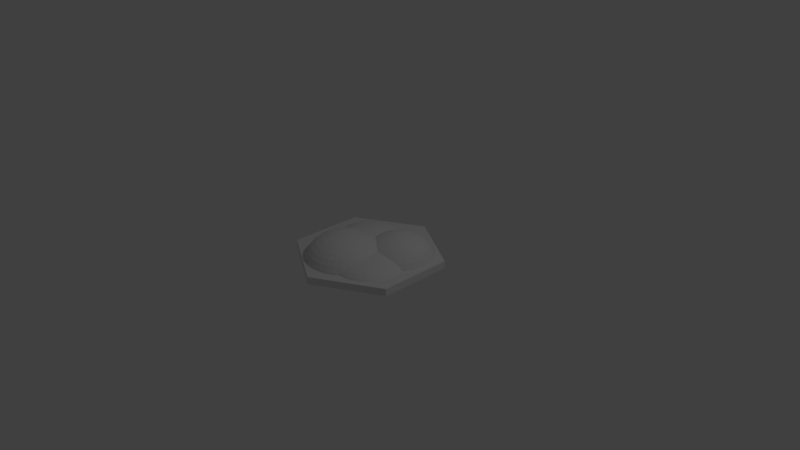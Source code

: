 # Source: BasicTile_Hills.blend  (saved by Blender 2.78.0; exported with 4.5.12 LTS)
import bpy
from mathutils import Matrix  # noqa: F401  (used for matrix-valued properties, if any)

bpy.ops.wm.read_factory_settings(use_empty=True)
scene = bpy.context.scene
scene.name = 'Scene'

# ---- collections
col_collection_1 = bpy.data.collections.new('Collection 1'); scene.collection.children.link(col_collection_1)

# ---- world
world_world = bpy.data.worlds.new('World'); scene.world = world_world
world_world.color = (0.05088, 0.05088, 0.05088)
world_world.use_sun_shadow = False
world_world.sun_shadow_jitter_overblur = 0.0
world_world.cycles.sampling_method = 'MANUAL'

# ---- cameras
cam_camera = bpy.data.cameras.new('Camera')
cam_camera.clip_end = 100.0
cam_camera.lens = 35.0
cam_camera.sensor_width = 32.0
cam_camera.sensor_height = 18.0
cam_camera.ortho_scale = 7.314
cam_camera.dof.focus_distance = 0.0
cam_camera.dof.aperture_fstop = 128.0

# ---- lights
light_lamp = bpy.data.lights.new('Lamp', 'POINT')
light_lamp.transmission_factor = 0.0
light_lamp.cutoff_distance = 30.0
light_lamp.energy = 100.0
light_lamp.shadow_buffer_clip_start = 1.001
light_lamp.shadow_soft_size = 0.1
light_lamp.shadow_maximum_resolution = 0.006
light_lamp.use_absolute_resolution = True

# ---- meshes
me_sphere = bpy.data.meshes.new('Sphere')
me_sphere.from_pydata([(0.01732, 0.08709, 0.3178), (0.03398, 0.1708, 0.2993), (0.04933, 0.248, 0.2694), (0.06279, 0.3156, 0.2291), (0.07383, 0.3712, 0.18), (0.08203, 0.4124, 0.124), (0.08709, 0.4378, 0.06321), (0.08879, 0.4464, 2.446e-08), (0.03398, 0.08203, 0.3178), (0.06665, 0.1609, 0.2993), (0.09676, 0.2336, 0.2694), (0.1232, 0.2973, 0.2291), (0.1448, 0.3496, 0.18), (0.1609, 0.3885, 0.124), (0.1708, 0.4124, 0.06321), (0.1742, 0.4205, 2.446e-08), (0.04933, 0.07383, 0.3178), (0.09676, 0.1448, 0.2993), (0.1405, 0.2102, 0.2694), (0.1788, 0.2676, 0.2291), (0.2102, 0.3147, 0.18), (0.2336, 0.3496, 0.124), (0.248, 0.3712, 0.06321), (0.2529, 0.3784, 2.446e-08), (0.06279, 0.06279, 0.3178), (0.1232, 0.1232, 0.2993), (0.1788, 0.1788, 0.2694), (0.2276, 0.2276, 0.2291), (0.2676, 0.2676, 0.18), (0.2973, 0.2973, 0.124), (0.3156, 0.3156, 0.06321), (0.3218, 0.3218, 2.446e-08), (0.07383, 0.04933, 0.3178), (0.1448, 0.09676, 0.2993), (0.2102, 0.1405, 0.2694), (0.2676, 0.1788, 0.2291), (0.3147, 0.2102, 0.18), (0.3496, 0.2336, 0.124), (0.3712, 0.248, 0.06321), (0.3784, 0.2529, 2.446e-08), (0.08203, 0.03398, 0.3178), (0.1609, 0.06665, 0.2993), (0.2336, 0.09676, 0.2694), (0.2973, 0.1232, 0.2291), (0.3496, 0.1448, 0.18), (0.3885, 0.1609, 0.124), (0.4124, 0.1708, 0.06321), (0.4205, 0.1742, 2.446e-08), (0.08709, 0.01732, 0.3178), (0.1708, 0.03398, 0.2993), (0.248, 0.04933, 0.2694), (0.3156, 0.06279, 0.2291), (0.3712, 0.07383, 0.18), (0.4124, 0.08203, 0.124), (0.4378, 0.08709, 0.06321), (0.4464, 0.08879, 2.446e-08), (0.08879, -1.487e-07, 0.3178), (0.1742, -1.453e-07, 0.2993), (0.2529, -1.419e-07, 0.2694), (0.3218, -1.453e-07, 0.2291), (0.3784, -1.521e-07, 0.18), (0.4205, -1.249e-07, 0.124), (0.4464, -1.792e-07, 0.06321), (0.4551, -1.724e-07, 2.446e-08), (0.08709, -0.01732, 0.3178), (0.1708, -0.03398, 0.2993), (0.248, -0.04933, 0.2694), (0.3156, -0.06279, 0.2291), (0.3712, -0.07383, 0.18), (0.4124, -0.08203, 0.124), (0.4378, -0.08709, 0.06321), (0.4464, -0.08879, 2.446e-08), (0.08203, -0.03398, 0.3178), (0.1609, -0.06665, 0.2993), (0.2336, -0.09676, 0.2694), (0.2973, -0.1232, 0.2291), (0.3496, -0.1448, 0.18), (0.3885, -0.1609, 0.124), (0.4124, -0.1708, 0.06321), (0.4205, -0.1742, 2.446e-08), (0.07383, -0.04933, 0.3178), (0.1448, -0.09676, 0.2993), (0.2102, -0.1405, 0.2694), (0.2676, -0.1788, 0.2291), (0.3147, -0.2102, 0.18), (0.3496, -0.2336, 0.124), (0.3712, -0.248, 0.06321), (0.3784, -0.2529, 2.446e-08), (0.06279, -0.06279, 0.3178), (0.1232, -0.1232, 0.2993), (0.1788, -0.1788, 0.2694), (0.2276, -0.2276, 0.2291), (0.2676, -0.2676, 0.18), (0.2973, -0.2973, 0.124), (0.3156, -0.3156, 0.06321), (0.3218, -0.3218, 2.446e-08), (0.04933, -0.07383, 0.3178), (0.09676, -0.1448, 0.2993), (0.1405, -0.2102, 0.2694), (0.1788, -0.2676, 0.2291), (0.2102, -0.3147, 0.18), (0.2336, -0.3496, 0.124), (0.248, -0.3712, 0.06321), (0.2529, -0.3784, 2.446e-08), (0.03398, -0.08203, 0.3178), (0.06665, -0.1609, 0.2993), (0.09676, -0.2336, 0.2694), (0.1232, -0.2973, 0.2291), (0.1448, -0.3496, 0.18), (0.1609, -0.3885, 0.124), (0.1708, -0.4124, 0.06321), (0.1742, -0.4205, 2.446e-08), (0.01732, -0.08709, 0.3178), (0.03398, -0.1708, 0.2993), (0.04933, -0.248, 0.2694), (0.06279, -0.3156, 0.2291), (0.07383, -0.3712, 0.18), (0.08203, -0.4124, 0.124), (0.08709, -0.4378, 0.06321), (0.08879, -0.4464, 2.446e-08), (-3.282e-09, -0.08879, 0.3178), (1.876e-08, -0.1742, 0.2993), (1.198e-08, -0.2529, 0.2694), (-1.176e-08, -0.3218, 0.2291), (-3.889e-08, -0.3784, 0.18), (2.893e-08, -0.4205, 0.124), (-3.889e-08, -0.4464, 0.06321), (-4.567e-08, -0.4551, 2.446e-08), (-0.01732, -0.08709, 0.3178), (-0.03398, -0.1708, 0.2993), (-0.04933, -0.248, 0.2694), (-0.06279, -0.3156, 0.2291), (-0.07383, -0.3712, 0.18), (-0.08203, -0.4124, 0.124), (-0.08709, -0.4378, 0.06321), (-0.08879, -0.4464, 2.446e-08), (-0.03398, -0.08203, 0.3178), (-0.06665, -0.1609, 0.2993), (-0.09676, -0.2336, 0.2694), (-0.1232, -0.2973, 0.2291), (-0.1448, -0.3496, 0.18), (-0.1609, -0.3885, 0.124), (-0.1708, -0.4124, 0.06321), (-0.1742, -0.4205, 2.446e-08), (-8.239e-08, -2.716e-07, 0.324), (-0.04933, -0.07383, 0.3178), (-0.09676, -0.1448, 0.2993), (-0.1405, -0.2102, 0.2694), (-0.1788, -0.2676, 0.2291), (-0.2102, -0.3147, 0.18), (-0.2336, -0.3496, 0.124), (-0.248, -0.3712, 0.06321), (-0.2529, -0.3784, 2.446e-08), (-0.06279, -0.06279, 0.3178), (-0.1232, -0.1232, 0.2993), (-0.1788, -0.1788, 0.2694), (-0.2276, -0.2276, 0.2291), (-0.2676, -0.2676, 0.18), (-0.2973, -0.2973, 0.124), (-0.3156, -0.3156, 0.06321), (-0.3218, -0.3218, 2.446e-08), (-0.07383, -0.04933, 0.3178), (-0.1448, -0.09676, 0.2993), (-0.2102, -0.1405, 0.2694), (-0.2676, -0.1788, 0.2291), (-0.3147, -0.2102, 0.18), (-0.3496, -0.2336, 0.124), (-0.3712, -0.248, 0.06321), (-0.3784, -0.2529, 2.446e-08), (-0.08203, -0.03398, 0.3178), (-0.1609, -0.06665, 0.2993), (-0.2336, -0.09676, 0.2694), (-0.2973, -0.1232, 0.2291), (-0.3496, -0.1448, 0.18), (-0.3885, -0.1609, 0.124), (-0.4124, -0.1708, 0.06321), (-0.4205, -0.1742, 2.446e-08), (-0.08709, -0.01732, 0.3178), (-0.1708, -0.03398, 0.2993), (-0.248, -0.04933, 0.2694), (-0.3156, -0.06279, 0.2291), (-0.3712, -0.07383, 0.18), (-0.4124, -0.08203, 0.124), (-0.4378, -0.08709, 0.06321), (-0.4464, -0.08879, 2.446e-08), (-0.08879, -1.419e-07, 0.3178), (-0.1742, -1.283e-07, 0.2993), (-0.2529, -1.283e-07, 0.2694), (-0.3218, -8.423e-08, 0.2291), (-0.3784, -6.389e-08, 0.18), (-0.4205, -1.453e-07, 0.124), (-0.4464, -4.354e-08, 0.06321), (-0.4551, -6.389e-08, 2.446e-08), (-0.08709, 0.01732, 0.3178), (-0.1708, 0.03398, 0.2993), (-0.248, 0.04933, 0.2694), (-0.3156, 0.06279, 0.2291), (-0.3712, 0.07383, 0.18), (-0.4124, 0.08203, 0.124), (-0.4378, 0.08709, 0.06321), (-0.4464, 0.08879, 2.446e-08), (-0.08203, 0.03398, 0.3178), (-0.1609, 0.06665, 0.2993), (-0.2336, 0.09676, 0.2694), (-0.2973, 0.1232, 0.2291), (-0.3496, 0.1448, 0.18), (-0.3885, 0.1609, 0.124), (-0.4124, 0.1708, 0.06321), (-0.4205, 0.1742, 2.446e-08), (-0.07383, 0.04933, 0.3178), (-0.1448, 0.09676, 0.2993), (-0.2102, 0.1405, 0.2694), (-0.2676, 0.1788, 0.2291), (-0.3147, 0.2102, 0.18), (-0.3496, 0.2336, 0.124), (-0.3712, 0.248, 0.06321), (-0.3784, 0.2529, 2.446e-08), (-0.06279, 0.06279, 0.3178), (-0.1232, 0.1232, 0.2993), (-0.1788, 0.1788, 0.2694), (-0.2276, 0.2276, 0.2291), (-0.2676, 0.2676, 0.18), (-0.2973, 0.2973, 0.124), (-0.3156, 0.3156, 0.06321), (-0.3218, 0.3218, 2.446e-08), (-0.04933, 0.07383, 0.3178), (-0.09676, 0.1448, 0.2993), (-0.1405, 0.2102, 0.2694), (-0.1788, 0.2676, 0.2291), (-0.2102, 0.3147, 0.18), (-0.2336, 0.3496, 0.124), (-0.248, 0.3712, 0.06321), (-0.2529, 0.3784, 2.446e-08), (-0.03398, 0.08203, 0.3178), (-0.06665, 0.1609, 0.2993), (-0.09676, 0.2336, 0.2694), (-0.1232, 0.2973, 0.2291), (-0.1448, 0.3496, 0.18), (-0.1609, 0.3885, 0.124), (-0.1708, 0.4124, 0.06321), (-0.1742, 0.4205, 2.446e-08), (-0.01732, 0.08709, 0.3178), (-0.03398, 0.1708, 0.2993), (-0.04933, 0.248, 0.2694), (-0.06279, 0.3156, 0.2291), (-0.07383, 0.3712, 0.18), (-0.08203, 0.4124, 0.124), (-0.08709, 0.4378, 0.06321), (-0.08879, 0.4464, 2.446e-08), (1.706e-08, 0.08879, 0.3178), (3.571e-08, 0.1742, 0.2993), (4.928e-08, 0.2529, 0.2694), (6.962e-08, 0.3218, 0.2291), (1.239e-07, 0.3784, 0.18), (2.893e-08, 0.4205, 0.124), (1.171e-07, 0.4464, 0.06321), (1.239e-07, 0.4551, 2.446e-08)], [], [(252, 251, 2, 3), (253, 252, 3, 4), (254, 253, 4, 5), (255, 254, 5, 6), (256, 255, 6, 7), (249, 144, 0), (250, 249, 0, 1), (251, 250, 1, 2), (2, 1, 9, 10), (3, 2, 10, 11), (4, 3, 11, 12), (5, 4, 12, 13), (6, 5, 13, 14), (7, 6, 14, 15), (0, 144, 8), (1, 0, 8, 9), (14, 13, 21, 22), (15, 14, 22, 23), (8, 144, 16), (9, 8, 16, 17), (10, 9, 17, 18), (11, 10, 18, 19), (12, 11, 19, 20), (13, 12, 20, 21), (18, 17, 25, 26), (19, 18, 26, 27), (20, 19, 27, 28), (21, 20, 28, 29), (22, 21, 29, 30), (23, 22, 30, 31), (16, 144, 24), (17, 16, 24, 25), (30, 29, 37, 38), (31, 30, 38, 39), (24, 144, 32), (25, 24, 32, 33), (26, 25, 33, 34), (27, 26, 34, 35), (28, 27, 35, 36), (29, 28, 36, 37), (35, 34, 42, 43), (36, 35, 43, 44), (37, 36, 44, 45), (38, 37, 45, 46), (39, 38, 46, 47), (32, 144, 40), (33, 32, 40, 41), (34, 33, 41, 42), (47, 46, 54, 55), (40, 144, 48), (41, 40, 48, 49), (42, 41, 49, 50), (43, 42, 50, 51), (44, 43, 51, 52), (45, 44, 52, 53), (46, 45, 53, 54), (52, 51, 59, 60), (53, 52, 60, 61), (54, 53, 61, 62), (55, 54, 62, 63), (48, 144, 56), (49, 48, 56, 57), (50, 49, 57, 58), (51, 50, 58, 59), (56, 144, 64), (57, 56, 64, 65), (58, 57, 65, 66), (59, 58, 66, 67), (60, 59, 67, 68), (61, 60, 68, 69), (62, 61, 69, 70), (63, 62, 70, 71), (68, 67, 75, 76), (69, 68, 76, 77), (70, 69, 77, 78), (71, 70, 78, 79), (64, 144, 72), (65, 64, 72, 73), (66, 65, 73, 74), (67, 66, 74, 75), (73, 72, 80, 81), (74, 73, 81, 82), (75, 74, 82, 83), (76, 75, 83, 84), (77, 76, 84, 85), (78, 77, 85, 86), (79, 78, 86, 87), (72, 144, 80), (85, 84, 92, 93), (86, 85, 93, 94), (87, 86, 94, 95), (80, 144, 88), (81, 80, 88, 89), (82, 81, 89, 90), (83, 82, 90, 91), (84, 83, 91, 92), (89, 88, 96, 97), (90, 89, 97, 98), (91, 90, 98, 99), (92, 91, 99, 100), (93, 92, 100, 101), (94, 93, 101, 102), (95, 94, 102, 103), (88, 144, 96), (101, 100, 108, 109), (102, 101, 109, 110), (103, 102, 110, 111), (96, 144, 104), (97, 96, 104, 105), (98, 97, 105, 106), (99, 98, 106, 107), (100, 99, 107, 108), (106, 105, 113, 114), (107, 106, 114, 115), (108, 107, 115, 116), (109, 108, 116, 117), (110, 109, 117, 118), (111, 110, 118, 119), (104, 144, 112), (105, 104, 112, 113), (118, 117, 125, 126), (119, 118, 126, 127), (112, 144, 120), (113, 112, 120, 121), (114, 113, 121, 122), (115, 114, 122, 123), (116, 115, 123, 124), (117, 116, 124, 125), (123, 122, 130, 131), (124, 123, 131, 132), (125, 124, 132, 133), (126, 125, 133, 134), (127, 126, 134, 135), (120, 144, 128), (121, 120, 128, 129), (122, 121, 129, 130), (135, 134, 142, 143), (128, 144, 136), (129, 128, 136, 137), (130, 129, 137, 138), (131, 130, 138, 139), (132, 131, 139, 140), (133, 132, 140, 141), (134, 133, 141, 142), (139, 138, 147, 148), (140, 139, 148, 149), (141, 140, 149, 150), (142, 141, 150, 151), (143, 142, 151, 152), (136, 144, 145), (137, 136, 145, 146), (138, 137, 146, 147), (152, 151, 159, 160), (145, 144, 153), (146, 145, 153, 154), (147, 146, 154, 155), (148, 147, 155, 156), (149, 148, 156, 157), (150, 149, 157, 158), (151, 150, 158, 159), (157, 156, 164, 165), (158, 157, 165, 166), (159, 158, 166, 167), (160, 159, 167, 168), (153, 144, 161), (154, 153, 161, 162), (155, 154, 162, 163), (156, 155, 163, 164), (161, 144, 169), (162, 161, 169, 170), (163, 162, 170, 171), (164, 163, 171, 172), (165, 164, 172, 173), (166, 165, 173, 174), (167, 166, 174, 175), (168, 167, 175, 176), (173, 172, 180, 181), (174, 173, 181, 182), (175, 174, 182, 183), (176, 175, 183, 184), (169, 144, 177), (170, 169, 177, 178), (171, 170, 178, 179), (172, 171, 179, 180), (178, 177, 185, 186), (179, 178, 186, 187), (180, 179, 187, 188), (181, 180, 188, 189), (182, 181, 189, 190), (183, 182, 190, 191), (184, 183, 191, 192), (177, 144, 185), (190, 189, 197, 198), (191, 190, 198, 199), (192, 191, 199, 200), (185, 144, 193), (186, 185, 193, 194), (187, 186, 194, 195), (188, 187, 195, 196), (189, 188, 196, 197), (195, 194, 202, 203), (196, 195, 203, 204), (197, 196, 204, 205), (198, 197, 205, 206), (199, 198, 206, 207), (200, 199, 207, 208), (193, 144, 201), (194, 193, 201, 202), (207, 206, 214, 215), (208, 207, 215, 216), (201, 144, 209), (202, 201, 209, 210), (203, 202, 210, 211), (204, 203, 211, 212), (205, 204, 212, 213), (206, 205, 213, 214), (211, 210, 218, 219), (212, 211, 219, 220), (213, 212, 220, 221), (214, 213, 221, 222), (215, 214, 222, 223), (216, 215, 223, 224), (209, 144, 217), (210, 209, 217, 218), (223, 222, 230, 231), (224, 223, 231, 232), (217, 144, 225), (218, 217, 225, 226), (219, 218, 226, 227), (220, 219, 227, 228), (221, 220, 228, 229), (222, 221, 229, 230), (228, 227, 235, 236), (229, 228, 236, 237), (230, 229, 237, 238), (231, 230, 238, 239), (232, 231, 239, 240), (225, 144, 233), (226, 225, 233, 234), (227, 226, 234, 235), (240, 239, 247, 248), (233, 144, 241), (234, 233, 241, 242), (235, 234, 242, 243), (236, 235, 243, 244), (237, 236, 244, 245), (238, 237, 245, 246), (239, 238, 246, 247), (244, 243, 251, 252), (245, 244, 252, 253), (246, 245, 253, 254), (247, 246, 254, 255), (248, 247, 255, 256), (241, 144, 249), (242, 241, 249, 250), (243, 242, 250, 251)])
me_sphere.use_remesh_preserve_volume = False
me_sphere.use_remesh_preserve_attributes = False
me_sphere.use_mirror_vertex_groups = False
me_sphere.update()
me_cylinder = bpy.data.meshes.new('Cylinder')
me_cylinder.from_pydata([(0.0, 1.0, -0.05), (0.0, 1.0, 0.05), (0.866, 0.5, -0.05), (0.866, 0.5, 0.05), (0.866, -0.5, -0.05), (0.866, -0.5, 0.05), (-8.742e-08, -1.0, -0.05), (-8.742e-08, -1.0, 0.05), (-0.866, -0.5, -0.05), (-0.866, -0.5, 0.05), (-0.866, 0.5, -0.05), (-0.866, 0.5, 0.05)], [], [(0, 1, 3, 2), (2, 3, 5, 4), (4, 5, 7, 6), (6, 7, 9, 8), (3, 1, 11, 9, 7, 5), (8, 9, 11, 10), (10, 11, 1, 0), (0, 2, 4, 6, 8, 10)])
me_cylinder.use_remesh_preserve_volume = False
me_cylinder.use_remesh_preserve_attributes = False
me_cylinder.use_mirror_vertex_groups = False
me_cylinder.update()
me_sphere_001 = bpy.data.meshes.new('Sphere.001')
me_sphere_001.from_pydata([(0.01973, 0.09917, 0.3619), (0.03869, 0.1945, 0.3409), (0.05617, 0.2824, 0.3068), (0.0715, 0.3594, 0.2609), (0.08407, 0.4226, 0.205), (0.09341, 0.4696, 0.1412), (0.09917, 0.4985, 0.07198), (0.1011, 0.5083, 2.786e-08), (0.03869, 0.09341, 0.3619), (0.0759, 0.1832, 0.3409), (0.1102, 0.266, 0.3068), (0.1402, 0.3386, 0.2609), (0.1649, 0.3981, 0.205), (0.1832, 0.4424, 0.1412), (0.1945, 0.4696, 0.07198), (0.1983, 0.4788, 2.786e-08), (0.05617, 0.08407, 0.3619), (0.1102, 0.1649, 0.3409), (0.16, 0.2394, 0.3068), (0.2036, 0.3047, 0.2609), (0.2394, 0.3583, 0.205), (0.266, 0.3981, 0.1412), (0.2824, 0.4226, 0.07198), (0.2879, 0.4309, 2.786e-08), (0.0715, 0.0715, 0.3619), (0.1402, 0.1402, 0.3409), (0.2036, 0.2036, 0.3068), (0.2591, 0.2591, 0.2609), (0.3047, 0.3047, 0.205), (0.3386, 0.3386, 0.1412), (0.3594, 0.3594, 0.07198), (0.3665, 0.3665, 2.786e-08), (0.08407, 0.05617, 0.3619), (0.1649, 0.1102, 0.3409), (0.2394, 0.16, 0.3068), (0.3047, 0.2036, 0.2609), (0.3583, 0.2394, 0.205), (0.3981, 0.266, 0.1412), (0.4227, 0.2824, 0.07198), (0.4309, 0.2879, 2.786e-08), (0.09341, 0.03869, 0.3619), (0.1832, 0.0759, 0.3409), (0.266, 0.1102, 0.3068), (0.3386, 0.1402, 0.2609), (0.3981, 0.1649, 0.205), (0.4424, 0.1832, 0.1412), (0.4696, 0.1945, 0.07198), (0.4788, 0.1983, 2.786e-08), (0.09917, 0.01973, 0.3619), (0.1945, 0.03869, 0.3409), (0.2824, 0.05617, 0.3068), (0.3594, 0.0715, 0.2609), (0.4227, 0.08407, 0.205), (0.4696, 0.09341, 0.1412), (0.4985, 0.09917, 0.07198), (0.5083, 0.1011, 2.786e-08), (0.1011, -1.693e-07, 0.3619), (0.1983, -1.654e-07, 0.3409), (0.2879, -1.616e-07, 0.3068), (0.3665, -1.654e-07, 0.2609), (0.4309, -1.731e-07, 0.205), (0.4788, -1.423e-07, 0.1412), (0.5083, -2.04e-07, 0.07198), (0.5183, -1.963e-07, 2.786e-08), (0.09917, -0.01973, 0.3619), (0.1945, -0.03869, 0.3409), (0.2824, -0.05617, 0.3068), (0.3594, -0.0715, 0.2609), (0.4227, -0.08407, 0.205), (0.4696, -0.09341, 0.1412), (0.4985, -0.09917, 0.07198), (0.5083, -0.1011, 2.786e-08), (0.09341, -0.03869, 0.3619), (0.1832, -0.0759, 0.3409), (0.266, -0.1102, 0.3068), (0.3386, -0.1402, 0.2609), (0.3981, -0.1649, 0.205), (0.4424, -0.1832, 0.1412), (0.4696, -0.1945, 0.07198), (0.4788, -0.1983, 2.786e-08), (0.08407, -0.05617, 0.3619), (0.1649, -0.1102, 0.3409), (0.2394, -0.16, 0.3068), (0.3047, -0.2036, 0.2609), (0.3583, -0.2394, 0.205), (0.3981, -0.266, 0.1412), (0.4226, -0.2824, 0.07198), (0.4309, -0.2879, 2.786e-08), (0.0715, -0.0715, 0.3619), (0.1402, -0.1402, 0.3409), (0.2036, -0.2036, 0.3068), (0.2591, -0.2591, 0.2609), (0.3047, -0.3047, 0.205), (0.3386, -0.3386, 0.1412), (0.3594, -0.3594, 0.07198), (0.3665, -0.3665, 2.786e-08), (0.05617, -0.08407, 0.3619), (0.1102, -0.1649, 0.3409), (0.16, -0.2394, 0.3068), (0.2036, -0.3047, 0.2609), (0.2394, -0.3583, 0.205), (0.266, -0.3981, 0.1412), (0.2824, -0.4227, 0.07198), (0.2879, -0.4309, 2.786e-08), (0.03869, -0.09341, 0.3619), (0.0759, -0.1832, 0.3409), (0.1102, -0.266, 0.3068), (0.1402, -0.3386, 0.2609), (0.1649, -0.3981, 0.205), (0.1832, -0.4424, 0.1412), (0.1945, -0.4696, 0.07198), (0.1983, -0.4788, 2.786e-08), (0.01973, -0.09917, 0.3619), (0.03869, -0.1945, 0.3409), (0.05617, -0.2824, 0.3068), (0.0715, -0.3594, 0.2609), (0.08407, -0.4227, 0.205), (0.09341, -0.4696, 0.1412), (0.09917, -0.4985, 0.07198), (0.1011, -0.5083, 2.786e-08), (-3.738e-09, -0.1011, 0.3619), (2.136e-08, -0.1983, 0.3409), (1.364e-08, -0.2879, 0.3068), (-1.339e-08, -0.3665, 0.2609), (-4.428e-08, -0.4309, 0.205), (3.295e-08, -0.4788, 0.1412), (-4.428e-08, -0.5083, 0.07198), (-5.201e-08, -0.5183, 2.786e-08), (-0.01973, -0.09917, 0.3619), (-0.03869, -0.1945, 0.3409), (-0.05617, -0.2824, 0.3068), (-0.0715, -0.3594, 0.2609), (-0.08407, -0.4226, 0.205), (-0.09341, -0.4696, 0.1412), (-0.09917, -0.4985, 0.07198), (-0.1011, -0.5083, 2.786e-08), (-0.03869, -0.09341, 0.3619), (-0.0759, -0.1832, 0.3409), (-0.1102, -0.266, 0.3068), (-0.1402, -0.3386, 0.2609), (-0.1649, -0.3981, 0.205), (-0.1832, -0.4424, 0.1412), (-0.1945, -0.4696, 0.07198), (-0.1983, -0.4788, 2.786e-08), (-9.382e-08, -3.093e-07, 0.369), (-0.05617, -0.08407, 0.3619), (-0.1102, -0.1649, 0.3409), (-0.16, -0.2394, 0.3068), (-0.2036, -0.3047, 0.2609), (-0.2394, -0.3583, 0.205), (-0.266, -0.3981, 0.1412), (-0.2824, -0.4226, 0.07198), (-0.2879, -0.4309, 2.786e-08), (-0.0715, -0.0715, 0.3619), (-0.1402, -0.1402, 0.3409), (-0.2036, -0.2036, 0.3068), (-0.2591, -0.2591, 0.2609), (-0.3047, -0.3047, 0.205), (-0.3386, -0.3386, 0.1412), (-0.3594, -0.3594, 0.07198), (-0.3665, -0.3665, 2.786e-08), (-0.08407, -0.05617, 0.3619), (-0.1649, -0.1102, 0.3409), (-0.2394, -0.16, 0.3068), (-0.3047, -0.2036, 0.2609), (-0.3583, -0.2394, 0.205), (-0.3981, -0.266, 0.1412), (-0.4226, -0.2824, 0.07198), (-0.4309, -0.2879, 2.786e-08), (-0.09341, -0.03869, 0.3619), (-0.1832, -0.0759, 0.3409), (-0.266, -0.1102, 0.3068), (-0.3386, -0.1402, 0.2609), (-0.3981, -0.1649, 0.205), (-0.4424, -0.1832, 0.1412), (-0.4696, -0.1945, 0.07198), (-0.4788, -0.1983, 2.786e-08), (-0.09917, -0.01973, 0.3619), (-0.1945, -0.03869, 0.3409), (-0.2824, -0.05617, 0.3068), (-0.3594, -0.0715, 0.2609), (-0.4226, -0.08407, 0.205), (-0.4696, -0.09341, 0.1412), (-0.4985, -0.09917, 0.07198), (-0.5083, -0.1011, 2.786e-08), (-0.1011, -1.616e-07, 0.3619), (-0.1983, -1.461e-07, 0.3409), (-0.2879, -1.461e-07, 0.3068), (-0.3665, -9.592e-08, 0.2609), (-0.4309, -7.275e-08, 0.205), (-0.4788, -1.654e-07, 0.1412), (-0.5083, -4.958e-08, 0.07198), (-0.5183, -7.275e-08, 2.786e-08), (-0.09917, 0.01973, 0.3619), (-0.1945, 0.03869, 0.3409), (-0.2824, 0.05617, 0.3068), (-0.3594, 0.0715, 0.2609), (-0.4226, 0.08407, 0.205), (-0.4696, 0.09341, 0.1412), (-0.4985, 0.09917, 0.07198), (-0.5083, 0.1011, 2.786e-08), (-0.09341, 0.03869, 0.3619), (-0.1832, 0.0759, 0.3409), (-0.266, 0.1102, 0.3068), (-0.3386, 0.1402, 0.2609), (-0.3981, 0.1649, 0.205), (-0.4424, 0.1832, 0.1412), (-0.4696, 0.1945, 0.07198), (-0.4788, 0.1983, 2.786e-08), (-0.08407, 0.05617, 0.3619), (-0.1649, 0.1102, 0.3409), (-0.2394, 0.16, 0.3068), (-0.3047, 0.2036, 0.2609), (-0.3583, 0.2394, 0.205), (-0.3981, 0.266, 0.1412), (-0.4226, 0.2824, 0.07198), (-0.4309, 0.2879, 2.786e-08), (-0.0715, 0.0715, 0.3619), (-0.1402, 0.1402, 0.3409), (-0.2036, 0.2036, 0.3068), (-0.2591, 0.2591, 0.2609), (-0.3047, 0.3047, 0.205), (-0.3386, 0.3386, 0.1412), (-0.3594, 0.3594, 0.07198), (-0.3665, 0.3665, 2.786e-08), (-0.05617, 0.08407, 0.3619), (-0.1102, 0.1649, 0.3409), (-0.16, 0.2394, 0.3068), (-0.2036, 0.3047, 0.2609), (-0.2394, 0.3583, 0.205), (-0.266, 0.3981, 0.1412), (-0.2824, 0.4226, 0.07198), (-0.2879, 0.4309, 2.786e-08), (-0.03869, 0.09341, 0.3619), (-0.0759, 0.1832, 0.3409), (-0.1102, 0.266, 0.3068), (-0.1402, 0.3386, 0.2609), (-0.1649, 0.3981, 0.205), (-0.1832, 0.4424, 0.1412), (-0.1945, 0.4696, 0.07198), (-0.1983, 0.4788, 2.786e-08), (-0.01973, 0.09917, 0.3619), (-0.03869, 0.1945, 0.3409), (-0.05617, 0.2824, 0.3068), (-0.0715, 0.3594, 0.2609), (-0.08407, 0.4226, 0.205), (-0.09341, 0.4696, 0.1412), (-0.09917, 0.4985, 0.07198), (-0.1011, 0.5083, 2.786e-08), (1.943e-08, 0.1011, 0.3619), (4.067e-08, 0.1983, 0.3409), (5.611e-08, 0.2879, 0.3068), (7.928e-08, 0.3665, 0.2609), (1.411e-07, 0.4309, 0.205), (3.295e-08, 0.4788, 0.1412), (1.333e-07, 0.5083, 0.07198), (1.411e-07, 0.5183, 2.786e-08)], [], [(252, 251, 2, 3), (253, 252, 3, 4), (254, 253, 4, 5), (255, 254, 5, 6), (256, 255, 6, 7), (249, 144, 0), (250, 249, 0, 1), (251, 250, 1, 2), (2, 1, 9, 10), (3, 2, 10, 11), (4, 3, 11, 12), (5, 4, 12, 13), (6, 5, 13, 14), (7, 6, 14, 15), (0, 144, 8), (1, 0, 8, 9), (14, 13, 21, 22), (15, 14, 22, 23), (8, 144, 16), (9, 8, 16, 17), (10, 9, 17, 18), (11, 10, 18, 19), (12, 11, 19, 20), (13, 12, 20, 21), (18, 17, 25, 26), (19, 18, 26, 27), (20, 19, 27, 28), (21, 20, 28, 29), (22, 21, 29, 30), (23, 22, 30, 31), (16, 144, 24), (17, 16, 24, 25), (30, 29, 37, 38), (31, 30, 38, 39), (24, 144, 32), (25, 24, 32, 33), (26, 25, 33, 34), (27, 26, 34, 35), (28, 27, 35, 36), (29, 28, 36, 37), (35, 34, 42, 43), (36, 35, 43, 44), (37, 36, 44, 45), (38, 37, 45, 46), (39, 38, 46, 47), (32, 144, 40), (33, 32, 40, 41), (34, 33, 41, 42), (47, 46, 54, 55), (40, 144, 48), (41, 40, 48, 49), (42, 41, 49, 50), (43, 42, 50, 51), (44, 43, 51, 52), (45, 44, 52, 53), (46, 45, 53, 54), (52, 51, 59, 60), (53, 52, 60, 61), (54, 53, 61, 62), (55, 54, 62, 63), (48, 144, 56), (49, 48, 56, 57), (50, 49, 57, 58), (51, 50, 58, 59), (56, 144, 64), (57, 56, 64, 65), (58, 57, 65, 66), (59, 58, 66, 67), (60, 59, 67, 68), (61, 60, 68, 69), (62, 61, 69, 70), (63, 62, 70, 71), (68, 67, 75, 76), (69, 68, 76, 77), (70, 69, 77, 78), (71, 70, 78, 79), (64, 144, 72), (65, 64, 72, 73), (66, 65, 73, 74), (67, 66, 74, 75), (73, 72, 80, 81), (74, 73, 81, 82), (75, 74, 82, 83), (76, 75, 83, 84), (77, 76, 84, 85), (78, 77, 85, 86), (79, 78, 86, 87), (72, 144, 80), (85, 84, 92, 93), (86, 85, 93, 94), (87, 86, 94, 95), (80, 144, 88), (81, 80, 88, 89), (82, 81, 89, 90), (83, 82, 90, 91), (84, 83, 91, 92), (89, 88, 96, 97), (90, 89, 97, 98), (91, 90, 98, 99), (92, 91, 99, 100), (93, 92, 100, 101), (94, 93, 101, 102), (95, 94, 102, 103), (88, 144, 96), (101, 100, 108, 109), (102, 101, 109, 110), (103, 102, 110, 111), (96, 144, 104), (97, 96, 104, 105), (98, 97, 105, 106), (99, 98, 106, 107), (100, 99, 107, 108), (106, 105, 113, 114), (107, 106, 114, 115), (108, 107, 115, 116), (109, 108, 116, 117), (110, 109, 117, 118), (111, 110, 118, 119), (104, 144, 112), (105, 104, 112, 113), (118, 117, 125, 126), (119, 118, 126, 127), (112, 144, 120), (113, 112, 120, 121), (114, 113, 121, 122), (115, 114, 122, 123), (116, 115, 123, 124), (117, 116, 124, 125), (123, 122, 130, 131), (124, 123, 131, 132), (125, 124, 132, 133), (126, 125, 133, 134), (127, 126, 134, 135), (120, 144, 128), (121, 120, 128, 129), (122, 121, 129, 130), (135, 134, 142, 143), (128, 144, 136), (129, 128, 136, 137), (130, 129, 137, 138), (131, 130, 138, 139), (132, 131, 139, 140), (133, 132, 140, 141), (134, 133, 141, 142), (139, 138, 147, 148), (140, 139, 148, 149), (141, 140, 149, 150), (142, 141, 150, 151), (143, 142, 151, 152), (136, 144, 145), (137, 136, 145, 146), (138, 137, 146, 147), (152, 151, 159, 160), (145, 144, 153), (146, 145, 153, 154), (147, 146, 154, 155), (148, 147, 155, 156), (149, 148, 156, 157), (150, 149, 157, 158), (151, 150, 158, 159), (157, 156, 164, 165), (158, 157, 165, 166), (159, 158, 166, 167), (160, 159, 167, 168), (153, 144, 161), (154, 153, 161, 162), (155, 154, 162, 163), (156, 155, 163, 164), (161, 144, 169), (162, 161, 169, 170), (163, 162, 170, 171), (164, 163, 171, 172), (165, 164, 172, 173), (166, 165, 173, 174), (167, 166, 174, 175), (168, 167, 175, 176), (173, 172, 180, 181), (174, 173, 181, 182), (175, 174, 182, 183), (176, 175, 183, 184), (169, 144, 177), (170, 169, 177, 178), (171, 170, 178, 179), (172, 171, 179, 180), (178, 177, 185, 186), (179, 178, 186, 187), (180, 179, 187, 188), (181, 180, 188, 189), (182, 181, 189, 190), (183, 182, 190, 191), (184, 183, 191, 192), (177, 144, 185), (190, 189, 197, 198), (191, 190, 198, 199), (192, 191, 199, 200), (185, 144, 193), (186, 185, 193, 194), (187, 186, 194, 195), (188, 187, 195, 196), (189, 188, 196, 197), (195, 194, 202, 203), (196, 195, 203, 204), (197, 196, 204, 205), (198, 197, 205, 206), (199, 198, 206, 207), (200, 199, 207, 208), (193, 144, 201), (194, 193, 201, 202), (207, 206, 214, 215), (208, 207, 215, 216), (201, 144, 209), (202, 201, 209, 210), (203, 202, 210, 211), (204, 203, 211, 212), (205, 204, 212, 213), (206, 205, 213, 214), (211, 210, 218, 219), (212, 211, 219, 220), (213, 212, 220, 221), (214, 213, 221, 222), (215, 214, 222, 223), (216, 215, 223, 224), (209, 144, 217), (210, 209, 217, 218), (223, 222, 230, 231), (224, 223, 231, 232), (217, 144, 225), (218, 217, 225, 226), (219, 218, 226, 227), (220, 219, 227, 228), (221, 220, 228, 229), (222, 221, 229, 230), (228, 227, 235, 236), (229, 228, 236, 237), (230, 229, 237, 238), (231, 230, 238, 239), (232, 231, 239, 240), (225, 144, 233), (226, 225, 233, 234), (227, 226, 234, 235), (240, 239, 247, 248), (233, 144, 241), (234, 233, 241, 242), (235, 234, 242, 243), (236, 235, 243, 244), (237, 236, 244, 245), (238, 237, 245, 246), (239, 238, 246, 247), (244, 243, 251, 252), (245, 244, 252, 253), (246, 245, 253, 254), (247, 246, 254, 255), (248, 247, 255, 256), (241, 144, 249), (242, 241, 249, 250), (243, 242, 250, 251)])
me_sphere_001.use_remesh_preserve_volume = False
me_sphere_001.use_remesh_preserve_attributes = False
me_sphere_001.use_mirror_vertex_groups = False
me_sphere_001.update()
me_sphere_002 = bpy.data.meshes.new('Sphere.002')
me_sphere_002.from_pydata([(0.0178, 0.0895, 0.2011), (0.03492, 0.1756, 0.1894), (0.0507, 0.2549, 0.1705), (0.06453, 0.3244, 0.145), (0.07588, 0.3815, 0.1139), (0.08431, 0.4238, 0.07847), (0.0895, 0.45, 0.04), (0.09125, 0.4588, 1.548e-08), (0.03492, 0.08431, 0.2011), (0.0685, 0.1654, 0.1894), (0.09945, 0.2401, 0.1705), (0.1266, 0.3056, 0.145), (0.1488, 0.3593, 0.1139), (0.1654, 0.3993, 0.07847), (0.1756, 0.4238, 0.04), (0.179, 0.4322, 1.548e-08), (0.0507, 0.07588, 0.2011), (0.09945, 0.1488, 0.1894), (0.1444, 0.2161, 0.1705), (0.1838, 0.275, 0.145), (0.2161, 0.3234, 0.1139), (0.2401, 0.3593, 0.07847), (0.2549, 0.3815, 0.04), (0.2599, 0.3889, 1.548e-08), (0.06453, 0.06453, 0.2011), (0.1266, 0.1266, 0.1894), (0.1838, 0.1838, 0.1705), (0.2339, 0.2339, 0.145), (0.275, 0.275, 0.1139), (0.3056, 0.3056, 0.07847), (0.3244, 0.3244, 0.04), (0.3308, 0.3308, 1.548e-08), (0.07588, 0.0507, 0.2011), (0.1488, 0.09945, 0.1894), (0.2161, 0.1444, 0.1705), (0.275, 0.1838, 0.145), (0.3234, 0.2161, 0.1139), (0.3593, 0.2401, 0.07847), (0.3815, 0.2549, 0.04), (0.3889, 0.2599, 1.548e-08), (0.08431, 0.03492, 0.2011), (0.1654, 0.0685, 0.1894), (0.2401, 0.09945, 0.1705), (0.3056, 0.1266, 0.145), (0.3593, 0.1488, 0.1139), (0.3993, 0.1654, 0.07847), (0.4238, 0.1756, 0.04), (0.4322, 0.179, 1.548e-08), (0.0895, 0.0178, 0.2011), (0.1756, 0.03492, 0.1894), (0.2549, 0.0507, 0.1705), (0.3244, 0.06453, 0.145), (0.3815, 0.07588, 0.1139), (0.4238, 0.08431, 0.07847), (0.45, 0.0895, 0.04), (0.4588, 0.09125, 1.548e-08), (0.09125, -1.528e-07, 0.2011), (0.179, -1.493e-07, 0.1894), (0.2599, -1.458e-07, 0.1705), (0.3308, -1.493e-07, 0.145), (0.3889, -1.563e-07, 0.1139), (0.4322, -1.284e-07, 0.07847), (0.4588, -1.842e-07, 0.04), (0.4678, -1.772e-07, 1.548e-08), (0.0895, -0.0178, 0.2011), (0.1756, -0.03492, 0.1894), (0.2549, -0.0507, 0.1705), (0.3244, -0.06453, 0.145), (0.3815, -0.07588, 0.1139), (0.4238, -0.08431, 0.07847), (0.45, -0.0895, 0.04), (0.4588, -0.09125, 1.548e-08), (0.08431, -0.03492, 0.2011), (0.1654, -0.0685, 0.1894), (0.2401, -0.09945, 0.1705), (0.3056, -0.1266, 0.145), (0.3593, -0.1488, 0.1139), (0.3993, -0.1654, 0.07847), (0.4238, -0.1756, 0.04), (0.4322, -0.179, 1.548e-08), (0.07588, -0.0507, 0.2011), (0.1488, -0.09945, 0.1894), (0.2161, -0.1444, 0.1705), (0.275, -0.1838, 0.145), (0.3234, -0.2161, 0.1139), (0.3593, -0.2401, 0.07847), (0.3815, -0.2549, 0.04), (0.3889, -0.2599, 1.548e-08), (0.06453, -0.06453, 0.2011), (0.1266, -0.1266, 0.1894), (0.1838, -0.1838, 0.1705), (0.2339, -0.2339, 0.145), (0.275, -0.275, 0.1139), (0.3056, -0.3056, 0.07847), (0.3244, -0.3244, 0.04), (0.3308, -0.3308, 1.548e-08), (0.0507, -0.07588, 0.2011), (0.09945, -0.1488, 0.1894), (0.1444, -0.2161, 0.1705), (0.1838, -0.275, 0.145), (0.2161, -0.3234, 0.1139), (0.2401, -0.3593, 0.07847), (0.2549, -0.3815, 0.04), (0.2599, -0.3889, 1.548e-08), (0.03492, -0.08431, 0.2011), (0.0685, -0.1654, 0.1894), (0.09945, -0.2401, 0.1705), (0.1266, -0.3056, 0.145), (0.1488, -0.3593, 0.1139), (0.1654, -0.3993, 0.07847), (0.1756, -0.4238, 0.04), (0.179, -0.4322, 1.548e-08), (0.0178, -0.0895, 0.2011), (0.03492, -0.1756, 0.1894), (0.0507, -0.2549, 0.1705), (0.06453, -0.3244, 0.145), (0.07588, -0.3815, 0.1139), (0.08431, -0.4238, 0.07847), (0.0895, -0.45, 0.04), (0.09125, -0.4588, 1.548e-08), (-3.373e-09, -0.09125, 0.2011), (1.928e-08, -0.179, 0.1894), (1.231e-08, -0.2599, 0.1705), (-1.209e-08, -0.3308, 0.145), (-3.997e-08, -0.3889, 0.1139), (2.973e-08, -0.4322, 0.07847), (-3.997e-08, -0.4588, 0.04), (-4.694e-08, -0.4678, 1.548e-08), (-0.0178, -0.0895, 0.2011), (-0.03492, -0.1756, 0.1894), (-0.0507, -0.2549, 0.1705), (-0.06453, -0.3244, 0.145), (-0.07588, -0.3815, 0.1139), (-0.08431, -0.4238, 0.07847), (-0.0895, -0.45, 0.04), (-0.09125, -0.4588, 1.548e-08), (-0.03492, -0.08431, 0.2011), (-0.0685, -0.1654, 0.1894), (-0.09945, -0.2401, 0.1705), (-0.1266, -0.3056, 0.145), (-0.1488, -0.3593, 0.1139), (-0.1654, -0.3993, 0.07847), (-0.1756, -0.4238, 0.04), (-0.179, -0.4322, 1.548e-08), (-8.468e-08, -2.791e-07, 0.205), (-0.0507, -0.07588, 0.2011), (-0.09945, -0.1488, 0.1894), (-0.1444, -0.2161, 0.1705), (-0.1838, -0.275, 0.145), (-0.2161, -0.3234, 0.1139), (-0.2401, -0.3593, 0.07847), (-0.2549, -0.3815, 0.04), (-0.2599, -0.3889, 1.548e-08), (-0.06453, -0.06453, 0.2011), (-0.1266, -0.1266, 0.1894), (-0.1838, -0.1838, 0.1705), (-0.2339, -0.2339, 0.145), (-0.275, -0.275, 0.1139), (-0.3056, -0.3056, 0.07847), (-0.3244, -0.3244, 0.04), (-0.3308, -0.3308, 1.548e-08), (-0.07588, -0.0507, 0.2011), (-0.1488, -0.09945, 0.1894), (-0.2161, -0.1444, 0.1705), (-0.275, -0.1838, 0.145), (-0.3234, -0.2161, 0.1139), (-0.3593, -0.2401, 0.07847), (-0.3815, -0.2549, 0.04), (-0.3889, -0.2599, 1.548e-08), (-0.08431, -0.03492, 0.2011), (-0.1654, -0.0685, 0.1894), (-0.2401, -0.09945, 0.1705), (-0.3056, -0.1266, 0.145), (-0.3593, -0.1488, 0.1139), (-0.3993, -0.1654, 0.07847), (-0.4238, -0.1756, 0.04), (-0.4322, -0.179, 1.548e-08), (-0.0895, -0.0178, 0.2011), (-0.1756, -0.03492, 0.1894), (-0.2549, -0.0507, 0.1705), (-0.3244, -0.06453, 0.145), (-0.3815, -0.07588, 0.1139), (-0.4238, -0.08431, 0.07847), (-0.45, -0.0895, 0.04), (-0.4588, -0.09125, 1.548e-08), (-0.09125, -1.458e-07, 0.2011), (-0.179, -1.319e-07, 0.1894), (-0.2599, -1.319e-07, 0.1705), (-0.3308, -8.657e-08, 0.145), (-0.3889, -6.566e-08, 0.1139), (-0.4322, -1.493e-07, 0.07847), (-0.4588, -4.475e-08, 0.04), (-0.4678, -6.566e-08, 1.548e-08), (-0.0895, 0.0178, 0.2011), (-0.1756, 0.03492, 0.1894), (-0.2549, 0.0507, 0.1705), (-0.3244, 0.06453, 0.145), (-0.3815, 0.07588, 0.1139), (-0.4238, 0.08431, 0.07847), (-0.45, 0.0895, 0.04), (-0.4588, 0.09125, 1.548e-08), (-0.08431, 0.03492, 0.2011), (-0.1654, 0.0685, 0.1894), (-0.2401, 0.09945, 0.1705), (-0.3056, 0.1266, 0.145), (-0.3593, 0.1488, 0.1139), (-0.3993, 0.1654, 0.07847), (-0.4238, 0.1756, 0.04), (-0.4321, 0.179, 1.548e-08), (-0.07588, 0.0507, 0.2011), (-0.1488, 0.09945, 0.1894), (-0.2161, 0.1444, 0.1705), (-0.275, 0.1838, 0.145), (-0.3234, 0.2161, 0.1139), (-0.3593, 0.2401, 0.07847), (-0.3815, 0.2549, 0.04), (-0.3889, 0.2599, 1.548e-08), (-0.06453, 0.06453, 0.2011), (-0.1266, 0.1266, 0.1894), (-0.1838, 0.1838, 0.1705), (-0.2339, 0.2339, 0.145), (-0.275, 0.275, 0.1139), (-0.3056, 0.3056, 0.07847), (-0.3244, 0.3244, 0.04), (-0.3308, 0.3308, 1.548e-08), (-0.0507, 0.07588, 0.2011), (-0.09945, 0.1488, 0.1894), (-0.1444, 0.2161, 0.1705), (-0.1838, 0.275, 0.145), (-0.2161, 0.3234, 0.1139), (-0.2401, 0.3593, 0.07847), (-0.2549, 0.3815, 0.04), (-0.2599, 0.3889, 1.548e-08), (-0.03492, 0.08431, 0.2011), (-0.0685, 0.1654, 0.1894), (-0.09945, 0.2401, 0.1705), (-0.1266, 0.3056, 0.145), (-0.1488, 0.3593, 0.1139), (-0.1654, 0.3993, 0.07847), (-0.1756, 0.4238, 0.04), (-0.179, 0.4321, 1.548e-08), (-0.0178, 0.0895, 0.2011), (-0.03492, 0.1756, 0.1894), (-0.0507, 0.2549, 0.1705), (-0.06453, 0.3244, 0.145), (-0.07588, 0.3815, 0.1139), (-0.08431, 0.4238, 0.07847), (-0.0895, 0.45, 0.04), (-0.09125, 0.4588, 1.548e-08), (1.754e-08, 0.09125, 0.2011), (3.67e-08, 0.179, 0.1894), (5.064e-08, 0.2599, 0.1705), (7.156e-08, 0.3308, 0.145), (1.273e-07, 0.3889, 0.1139), (2.973e-08, 0.4321, 0.07847), (1.203e-07, 0.4588, 0.04), (1.273e-07, 0.4678, 1.548e-08)], [], [(252, 251, 2, 3), (253, 252, 3, 4), (254, 253, 4, 5), (255, 254, 5, 6), (256, 255, 6, 7), (249, 144, 0), (250, 249, 0, 1), (251, 250, 1, 2), (2, 1, 9, 10), (3, 2, 10, 11), (4, 3, 11, 12), (5, 4, 12, 13), (6, 5, 13, 14), (7, 6, 14, 15), (0, 144, 8), (1, 0, 8, 9), (14, 13, 21, 22), (15, 14, 22, 23), (8, 144, 16), (9, 8, 16, 17), (10, 9, 17, 18), (11, 10, 18, 19), (12, 11, 19, 20), (13, 12, 20, 21), (18, 17, 25, 26), (19, 18, 26, 27), (20, 19, 27, 28), (21, 20, 28, 29), (22, 21, 29, 30), (23, 22, 30, 31), (16, 144, 24), (17, 16, 24, 25), (30, 29, 37, 38), (31, 30, 38, 39), (24, 144, 32), (25, 24, 32, 33), (26, 25, 33, 34), (27, 26, 34, 35), (28, 27, 35, 36), (29, 28, 36, 37), (35, 34, 42, 43), (36, 35, 43, 44), (37, 36, 44, 45), (38, 37, 45, 46), (39, 38, 46, 47), (32, 144, 40), (33, 32, 40, 41), (34, 33, 41, 42), (47, 46, 54, 55), (40, 144, 48), (41, 40, 48, 49), (42, 41, 49, 50), (43, 42, 50, 51), (44, 43, 51, 52), (45, 44, 52, 53), (46, 45, 53, 54), (52, 51, 59, 60), (53, 52, 60, 61), (54, 53, 61, 62), (55, 54, 62, 63), (48, 144, 56), (49, 48, 56, 57), (50, 49, 57, 58), (51, 50, 58, 59), (56, 144, 64), (57, 56, 64, 65), (58, 57, 65, 66), (59, 58, 66, 67), (60, 59, 67, 68), (61, 60, 68, 69), (62, 61, 69, 70), (63, 62, 70, 71), (68, 67, 75, 76), (69, 68, 76, 77), (70, 69, 77, 78), (71, 70, 78, 79), (64, 144, 72), (65, 64, 72, 73), (66, 65, 73, 74), (67, 66, 74, 75), (73, 72, 80, 81), (74, 73, 81, 82), (75, 74, 82, 83), (76, 75, 83, 84), (77, 76, 84, 85), (78, 77, 85, 86), (79, 78, 86, 87), (72, 144, 80), (85, 84, 92, 93), (86, 85, 93, 94), (87, 86, 94, 95), (80, 144, 88), (81, 80, 88, 89), (82, 81, 89, 90), (83, 82, 90, 91), (84, 83, 91, 92), (89, 88, 96, 97), (90, 89, 97, 98), (91, 90, 98, 99), (92, 91, 99, 100), (93, 92, 100, 101), (94, 93, 101, 102), (95, 94, 102, 103), (88, 144, 96), (101, 100, 108, 109), (102, 101, 109, 110), (103, 102, 110, 111), (96, 144, 104), (97, 96, 104, 105), (98, 97, 105, 106), (99, 98, 106, 107), (100, 99, 107, 108), (106, 105, 113, 114), (107, 106, 114, 115), (108, 107, 115, 116), (109, 108, 116, 117), (110, 109, 117, 118), (111, 110, 118, 119), (104, 144, 112), (105, 104, 112, 113), (118, 117, 125, 126), (119, 118, 126, 127), (112, 144, 120), (113, 112, 120, 121), (114, 113, 121, 122), (115, 114, 122, 123), (116, 115, 123, 124), (117, 116, 124, 125), (123, 122, 130, 131), (124, 123, 131, 132), (125, 124, 132, 133), (126, 125, 133, 134), (127, 126, 134, 135), (120, 144, 128), (121, 120, 128, 129), (122, 121, 129, 130), (135, 134, 142, 143), (128, 144, 136), (129, 128, 136, 137), (130, 129, 137, 138), (131, 130, 138, 139), (132, 131, 139, 140), (133, 132, 140, 141), (134, 133, 141, 142), (139, 138, 147, 148), (140, 139, 148, 149), (141, 140, 149, 150), (142, 141, 150, 151), (143, 142, 151, 152), (136, 144, 145), (137, 136, 145, 146), (138, 137, 146, 147), (152, 151, 159, 160), (145, 144, 153), (146, 145, 153, 154), (147, 146, 154, 155), (148, 147, 155, 156), (149, 148, 156, 157), (150, 149, 157, 158), (151, 150, 158, 159), (157, 156, 164, 165), (158, 157, 165, 166), (159, 158, 166, 167), (160, 159, 167, 168), (153, 144, 161), (154, 153, 161, 162), (155, 154, 162, 163), (156, 155, 163, 164), (161, 144, 169), (162, 161, 169, 170), (163, 162, 170, 171), (164, 163, 171, 172), (165, 164, 172, 173), (166, 165, 173, 174), (167, 166, 174, 175), (168, 167, 175, 176), (173, 172, 180, 181), (174, 173, 181, 182), (175, 174, 182, 183), (176, 175, 183, 184), (169, 144, 177), (170, 169, 177, 178), (171, 170, 178, 179), (172, 171, 179, 180), (178, 177, 185, 186), (179, 178, 186, 187), (180, 179, 187, 188), (181, 180, 188, 189), (182, 181, 189, 190), (183, 182, 190, 191), (184, 183, 191, 192), (177, 144, 185), (190, 189, 197, 198), (191, 190, 198, 199), (192, 191, 199, 200), (185, 144, 193), (186, 185, 193, 194), (187, 186, 194, 195), (188, 187, 195, 196), (189, 188, 196, 197), (195, 194, 202, 203), (196, 195, 203, 204), (197, 196, 204, 205), (198, 197, 205, 206), (199, 198, 206, 207), (200, 199, 207, 208), (193, 144, 201), (194, 193, 201, 202), (207, 206, 214, 215), (208, 207, 215, 216), (201, 144, 209), (202, 201, 209, 210), (203, 202, 210, 211), (204, 203, 211, 212), (205, 204, 212, 213), (206, 205, 213, 214), (211, 210, 218, 219), (212, 211, 219, 220), (213, 212, 220, 221), (214, 213, 221, 222), (215, 214, 222, 223), (216, 215, 223, 224), (209, 144, 217), (210, 209, 217, 218), (223, 222, 230, 231), (224, 223, 231, 232), (217, 144, 225), (218, 217, 225, 226), (219, 218, 226, 227), (220, 219, 227, 228), (221, 220, 228, 229), (222, 221, 229, 230), (228, 227, 235, 236), (229, 228, 236, 237), (230, 229, 237, 238), (231, 230, 238, 239), (232, 231, 239, 240), (225, 144, 233), (226, 225, 233, 234), (227, 226, 234, 235), (240, 239, 247, 248), (233, 144, 241), (234, 233, 241, 242), (235, 234, 242, 243), (236, 235, 243, 244), (237, 236, 244, 245), (238, 237, 245, 246), (239, 238, 246, 247), (244, 243, 251, 252), (245, 244, 252, 253), (246, 245, 253, 254), (247, 246, 254, 255), (248, 247, 255, 256), (241, 144, 249), (242, 241, 249, 250), (243, 242, 250, 251)])
me_sphere_002.use_remesh_preserve_volume = False
me_sphere_002.use_remesh_preserve_attributes = False
me_sphere_002.use_mirror_vertex_groups = False
me_sphere_002.update()
me_sphere_003 = bpy.data.meshes.new('Sphere.003')
me_sphere_003.from_pydata([(0.0178, 0.0895, 0.2011), (0.03492, 0.1756, 0.1894), (0.0507, 0.2549, 0.1705), (0.06453, 0.3244, 0.145), (0.07588, 0.3815, 0.1139), (0.08431, 0.4238, 0.07847), (0.0895, 0.45, 0.04), (0.09125, 0.4588, 1.548e-08), (0.03492, 0.08431, 0.2011), (0.0685, 0.1654, 0.1894), (0.09945, 0.2401, 0.1705), (0.1266, 0.3056, 0.145), (0.1488, 0.3593, 0.1139), (0.1654, 0.3993, 0.07847), (0.1756, 0.4238, 0.04), (0.179, 0.4322, 1.548e-08), (0.0507, 0.07588, 0.2011), (0.09945, 0.1488, 0.1894), (0.1444, 0.2161, 0.1705), (0.1838, 0.275, 0.145), (0.2161, 0.3234, 0.1139), (0.2401, 0.3593, 0.07847), (0.2549, 0.3815, 0.04), (0.2599, 0.3889, 1.548e-08), (0.06453, 0.06453, 0.2011), (0.1266, 0.1266, 0.1894), (0.1838, 0.1838, 0.1705), (0.2339, 0.2339, 0.145), (0.275, 0.275, 0.1139), (0.3056, 0.3056, 0.07847), (0.3244, 0.3244, 0.04), (0.3308, 0.3308, 1.548e-08), (0.07588, 0.0507, 0.2011), (0.1488, 0.09945, 0.1894), (0.2161, 0.1444, 0.1705), (0.275, 0.1838, 0.145), (0.3234, 0.2161, 0.1139), (0.3593, 0.2401, 0.07847), (0.3815, 0.2549, 0.04), (0.3889, 0.2599, 1.548e-08), (0.08431, 0.03492, 0.2011), (0.1654, 0.0685, 0.1894), (0.2401, 0.09945, 0.1705), (0.3056, 0.1266, 0.145), (0.3593, 0.1488, 0.1139), (0.3993, 0.1654, 0.07847), (0.4238, 0.1756, 0.04), (0.4322, 0.179, 1.548e-08), (0.0895, 0.0178, 0.2011), (0.1756, 0.03492, 0.1894), (0.2549, 0.0507, 0.1705), (0.3244, 0.06453, 0.145), (0.3815, 0.07588, 0.1139), (0.4238, 0.08431, 0.07847), (0.45, 0.0895, 0.04), (0.4588, 0.09125, 1.548e-08), (0.09125, -1.528e-07, 0.2011), (0.179, -1.493e-07, 0.1894), (0.2599, -1.458e-07, 0.1705), (0.3308, -1.493e-07, 0.145), (0.3889, -1.563e-07, 0.1139), (0.4322, -1.284e-07, 0.07847), (0.4588, -1.842e-07, 0.04), (0.4678, -1.772e-07, 1.548e-08), (0.0895, -0.0178, 0.2011), (0.1756, -0.03492, 0.1894), (0.2549, -0.0507, 0.1705), (0.3244, -0.06453, 0.145), (0.3815, -0.07588, 0.1139), (0.4238, -0.08431, 0.07847), (0.45, -0.0895, 0.04), (0.4588, -0.09125, 1.548e-08), (0.08431, -0.03492, 0.2011), (0.1654, -0.0685, 0.1894), (0.2401, -0.09945, 0.1705), (0.3056, -0.1266, 0.145), (0.3593, -0.1488, 0.1139), (0.3993, -0.1654, 0.07847), (0.4238, -0.1756, 0.04), (0.4322, -0.179, 1.548e-08), (0.07588, -0.0507, 0.2011), (0.1488, -0.09945, 0.1894), (0.2161, -0.1444, 0.1705), (0.275, -0.1838, 0.145), (0.3234, -0.2161, 0.1139), (0.3593, -0.2401, 0.07847), (0.3815, -0.2549, 0.04), (0.3889, -0.2599, 1.548e-08), (0.06453, -0.06453, 0.2011), (0.1266, -0.1266, 0.1894), (0.1838, -0.1838, 0.1705), (0.2339, -0.2339, 0.145), (0.275, -0.275, 0.1139), (0.3056, -0.3056, 0.07847), (0.3244, -0.3244, 0.04), (0.3308, -0.3308, 1.548e-08), (0.0507, -0.07588, 0.2011), (0.09945, -0.1488, 0.1894), (0.1444, -0.2161, 0.1705), (0.1838, -0.275, 0.145), (0.2161, -0.3234, 0.1139), (0.2401, -0.3593, 0.07847), (0.2549, -0.3815, 0.04), (0.2599, -0.3889, 1.548e-08), (0.03492, -0.08431, 0.2011), (0.0685, -0.1654, 0.1894), (0.09945, -0.2401, 0.1705), (0.1266, -0.3056, 0.145), (0.1488, -0.3593, 0.1139), (0.1654, -0.3993, 0.07847), (0.1756, -0.4238, 0.04), (0.179, -0.4322, 1.548e-08), (0.0178, -0.0895, 0.2011), (0.03492, -0.1756, 0.1894), (0.0507, -0.2549, 0.1705), (0.06453, -0.3244, 0.145), (0.07588, -0.3815, 0.1139), (0.08431, -0.4238, 0.07847), (0.0895, -0.45, 0.04), (0.09125, -0.4588, 1.548e-08), (-3.373e-09, -0.09125, 0.2011), (1.928e-08, -0.179, 0.1894), (1.231e-08, -0.2599, 0.1705), (-1.209e-08, -0.3308, 0.145), (-3.997e-08, -0.3889, 0.1139), (2.973e-08, -0.4322, 0.07847), (-3.997e-08, -0.4588, 0.04), (-4.694e-08, -0.4678, 1.548e-08), (-0.0178, -0.0895, 0.2011), (-0.03492, -0.1756, 0.1894), (-0.0507, -0.2549, 0.1705), (-0.06453, -0.3244, 0.145), (-0.07588, -0.3815, 0.1139), (-0.08431, -0.4238, 0.07847), (-0.0895, -0.45, 0.04), (-0.09125, -0.4588, 1.548e-08), (-0.03492, -0.08431, 0.2011), (-0.0685, -0.1654, 0.1894), (-0.09945, -0.2401, 0.1705), (-0.1266, -0.3056, 0.145), (-0.1488, -0.3593, 0.1139), (-0.1654, -0.3993, 0.07847), (-0.1756, -0.4238, 0.04), (-0.179, -0.4322, 1.548e-08), (-8.468e-08, -2.791e-07, 0.205), (-0.0507, -0.07588, 0.2011), (-0.09945, -0.1488, 0.1894), (-0.1444, -0.2161, 0.1705), (-0.1838, -0.275, 0.145), (-0.2161, -0.3234, 0.1139), (-0.2401, -0.3593, 0.07847), (-0.2549, -0.3815, 0.04), (-0.2599, -0.3889, 1.548e-08), (-0.06453, -0.06453, 0.2011), (-0.1266, -0.1266, 0.1894), (-0.1838, -0.1838, 0.1705), (-0.2339, -0.2339, 0.145), (-0.275, -0.275, 0.1139), (-0.3056, -0.3056, 0.07847), (-0.3244, -0.3244, 0.04), (-0.3308, -0.3308, 1.548e-08), (-0.07588, -0.0507, 0.2011), (-0.1488, -0.09945, 0.1894), (-0.2161, -0.1444, 0.1705), (-0.275, -0.1838, 0.145), (-0.3234, -0.2161, 0.1139), (-0.3593, -0.2401, 0.07847), (-0.3815, -0.2549, 0.04), (-0.3889, -0.2599, 1.548e-08), (-0.08431, -0.03492, 0.2011), (-0.1654, -0.0685, 0.1894), (-0.2401, -0.09945, 0.1705), (-0.3056, -0.1266, 0.145), (-0.3593, -0.1488, 0.1139), (-0.3993, -0.1654, 0.07847), (-0.4238, -0.1756, 0.04), (-0.4322, -0.179, 1.548e-08), (-0.0895, -0.0178, 0.2011), (-0.1756, -0.03492, 0.1894), (-0.2549, -0.0507, 0.1705), (-0.3244, -0.06453, 0.145), (-0.3815, -0.07588, 0.1139), (-0.4238, -0.08431, 0.07847), (-0.45, -0.0895, 0.04), (-0.4588, -0.09125, 1.548e-08), (-0.09125, -1.458e-07, 0.2011), (-0.179, -1.319e-07, 0.1894), (-0.2599, -1.319e-07, 0.1705), (-0.3308, -8.657e-08, 0.145), (-0.3889, -6.566e-08, 0.1139), (-0.4322, -1.493e-07, 0.07847), (-0.4588, -4.475e-08, 0.04), (-0.4678, -6.566e-08, 1.548e-08), (-0.0895, 0.0178, 0.2011), (-0.1756, 0.03492, 0.1894), (-0.2549, 0.0507, 0.1705), (-0.3244, 0.06453, 0.145), (-0.3815, 0.07588, 0.1139), (-0.4238, 0.08431, 0.07847), (-0.45, 0.0895, 0.04), (-0.4588, 0.09125, 1.548e-08), (-0.08431, 0.03492, 0.2011), (-0.1654, 0.0685, 0.1894), (-0.2401, 0.09945, 0.1705), (-0.3056, 0.1266, 0.145), (-0.3593, 0.1488, 0.1139), (-0.3993, 0.1654, 0.07847), (-0.4238, 0.1756, 0.04), (-0.4321, 0.179, 1.548e-08), (-0.07588, 0.0507, 0.2011), (-0.1488, 0.09945, 0.1894), (-0.2161, 0.1444, 0.1705), (-0.275, 0.1838, 0.145), (-0.3234, 0.2161, 0.1139), (-0.3593, 0.2401, 0.07847), (-0.3815, 0.2549, 0.04), (-0.3889, 0.2599, 1.548e-08), (-0.06453, 0.06453, 0.2011), (-0.1266, 0.1266, 0.1894), (-0.1838, 0.1838, 0.1705), (-0.2339, 0.2339, 0.145), (-0.275, 0.275, 0.1139), (-0.3056, 0.3056, 0.07847), (-0.3244, 0.3244, 0.04), (-0.3308, 0.3308, 1.548e-08), (-0.0507, 0.07588, 0.2011), (-0.09945, 0.1488, 0.1894), (-0.1444, 0.2161, 0.1705), (-0.1838, 0.275, 0.145), (-0.2161, 0.3234, 0.1139), (-0.2401, 0.3593, 0.07847), (-0.2549, 0.3815, 0.04), (-0.2599, 0.3889, 1.548e-08), (-0.03492, 0.08431, 0.2011), (-0.0685, 0.1654, 0.1894), (-0.09945, 0.2401, 0.1705), (-0.1266, 0.3056, 0.145), (-0.1488, 0.3593, 0.1139), (-0.1654, 0.3993, 0.07847), (-0.1756, 0.4238, 0.04), (-0.179, 0.4321, 1.548e-08), (-0.0178, 0.0895, 0.2011), (-0.03492, 0.1756, 0.1894), (-0.0507, 0.2549, 0.1705), (-0.06453, 0.3244, 0.145), (-0.07588, 0.3815, 0.1139), (-0.08431, 0.4238, 0.07847), (-0.0895, 0.45, 0.04), (-0.09125, 0.4588, 1.548e-08), (1.754e-08, 0.09125, 0.2011), (3.67e-08, 0.179, 0.1894), (5.064e-08, 0.2599, 0.1705), (7.156e-08, 0.3308, 0.145), (1.273e-07, 0.3889, 0.1139), (2.973e-08, 0.4321, 0.07847), (1.203e-07, 0.4588, 0.04), (1.273e-07, 0.4678, 1.548e-08)], [], [(252, 251, 2, 3), (253, 252, 3, 4), (254, 253, 4, 5), (255, 254, 5, 6), (256, 255, 6, 7), (249, 144, 0), (250, 249, 0, 1), (251, 250, 1, 2), (2, 1, 9, 10), (3, 2, 10, 11), (4, 3, 11, 12), (5, 4, 12, 13), (6, 5, 13, 14), (7, 6, 14, 15), (0, 144, 8), (1, 0, 8, 9), (14, 13, 21, 22), (15, 14, 22, 23), (8, 144, 16), (9, 8, 16, 17), (10, 9, 17, 18), (11, 10, 18, 19), (12, 11, 19, 20), (13, 12, 20, 21), (18, 17, 25, 26), (19, 18, 26, 27), (20, 19, 27, 28), (21, 20, 28, 29), (22, 21, 29, 30), (23, 22, 30, 31), (16, 144, 24), (17, 16, 24, 25), (30, 29, 37, 38), (31, 30, 38, 39), (24, 144, 32), (25, 24, 32, 33), (26, 25, 33, 34), (27, 26, 34, 35), (28, 27, 35, 36), (29, 28, 36, 37), (35, 34, 42, 43), (36, 35, 43, 44), (37, 36, 44, 45), (38, 37, 45, 46), (39, 38, 46, 47), (32, 144, 40), (33, 32, 40, 41), (34, 33, 41, 42), (47, 46, 54, 55), (40, 144, 48), (41, 40, 48, 49), (42, 41, 49, 50), (43, 42, 50, 51), (44, 43, 51, 52), (45, 44, 52, 53), (46, 45, 53, 54), (52, 51, 59, 60), (53, 52, 60, 61), (54, 53, 61, 62), (55, 54, 62, 63), (48, 144, 56), (49, 48, 56, 57), (50, 49, 57, 58), (51, 50, 58, 59), (56, 144, 64), (57, 56, 64, 65), (58, 57, 65, 66), (59, 58, 66, 67), (60, 59, 67, 68), (61, 60, 68, 69), (62, 61, 69, 70), (63, 62, 70, 71), (68, 67, 75, 76), (69, 68, 76, 77), (70, 69, 77, 78), (71, 70, 78, 79), (64, 144, 72), (65, 64, 72, 73), (66, 65, 73, 74), (67, 66, 74, 75), (73, 72, 80, 81), (74, 73, 81, 82), (75, 74, 82, 83), (76, 75, 83, 84), (77, 76, 84, 85), (78, 77, 85, 86), (79, 78, 86, 87), (72, 144, 80), (85, 84, 92, 93), (86, 85, 93, 94), (87, 86, 94, 95), (80, 144, 88), (81, 80, 88, 89), (82, 81, 89, 90), (83, 82, 90, 91), (84, 83, 91, 92), (89, 88, 96, 97), (90, 89, 97, 98), (91, 90, 98, 99), (92, 91, 99, 100), (93, 92, 100, 101), (94, 93, 101, 102), (95, 94, 102, 103), (88, 144, 96), (101, 100, 108, 109), (102, 101, 109, 110), (103, 102, 110, 111), (96, 144, 104), (97, 96, 104, 105), (98, 97, 105, 106), (99, 98, 106, 107), (100, 99, 107, 108), (106, 105, 113, 114), (107, 106, 114, 115), (108, 107, 115, 116), (109, 108, 116, 117), (110, 109, 117, 118), (111, 110, 118, 119), (104, 144, 112), (105, 104, 112, 113), (118, 117, 125, 126), (119, 118, 126, 127), (112, 144, 120), (113, 112, 120, 121), (114, 113, 121, 122), (115, 114, 122, 123), (116, 115, 123, 124), (117, 116, 124, 125), (123, 122, 130, 131), (124, 123, 131, 132), (125, 124, 132, 133), (126, 125, 133, 134), (127, 126, 134, 135), (120, 144, 128), (121, 120, 128, 129), (122, 121, 129, 130), (135, 134, 142, 143), (128, 144, 136), (129, 128, 136, 137), (130, 129, 137, 138), (131, 130, 138, 139), (132, 131, 139, 140), (133, 132, 140, 141), (134, 133, 141, 142), (139, 138, 147, 148), (140, 139, 148, 149), (141, 140, 149, 150), (142, 141, 150, 151), (143, 142, 151, 152), (136, 144, 145), (137, 136, 145, 146), (138, 137, 146, 147), (152, 151, 159, 160), (145, 144, 153), (146, 145, 153, 154), (147, 146, 154, 155), (148, 147, 155, 156), (149, 148, 156, 157), (150, 149, 157, 158), (151, 150, 158, 159), (157, 156, 164, 165), (158, 157, 165, 166), (159, 158, 166, 167), (160, 159, 167, 168), (153, 144, 161), (154, 153, 161, 162), (155, 154, 162, 163), (156, 155, 163, 164), (161, 144, 169), (162, 161, 169, 170), (163, 162, 170, 171), (164, 163, 171, 172), (165, 164, 172, 173), (166, 165, 173, 174), (167, 166, 174, 175), (168, 167, 175, 176), (173, 172, 180, 181), (174, 173, 181, 182), (175, 174, 182, 183), (176, 175, 183, 184), (169, 144, 177), (170, 169, 177, 178), (171, 170, 178, 179), (172, 171, 179, 180), (178, 177, 185, 186), (179, 178, 186, 187), (180, 179, 187, 188), (181, 180, 188, 189), (182, 181, 189, 190), (183, 182, 190, 191), (184, 183, 191, 192), (177, 144, 185), (190, 189, 197, 198), (191, 190, 198, 199), (192, 191, 199, 200), (185, 144, 193), (186, 185, 193, 194), (187, 186, 194, 195), (188, 187, 195, 196), (189, 188, 196, 197), (195, 194, 202, 203), (196, 195, 203, 204), (197, 196, 204, 205), (198, 197, 205, 206), (199, 198, 206, 207), (200, 199, 207, 208), (193, 144, 201), (194, 193, 201, 202), (207, 206, 214, 215), (208, 207, 215, 216), (201, 144, 209), (202, 201, 209, 210), (203, 202, 210, 211), (204, 203, 211, 212), (205, 204, 212, 213), (206, 205, 213, 214), (211, 210, 218, 219), (212, 211, 219, 220), (213, 212, 220, 221), (214, 213, 221, 222), (215, 214, 222, 223), (216, 215, 223, 224), (209, 144, 217), (210, 209, 217, 218), (223, 222, 230, 231), (224, 223, 231, 232), (217, 144, 225), (218, 217, 225, 226), (219, 218, 226, 227), (220, 219, 227, 228), (221, 220, 228, 229), (222, 221, 229, 230), (228, 227, 235, 236), (229, 228, 236, 237), (230, 229, 237, 238), (231, 230, 238, 239), (232, 231, 239, 240), (225, 144, 233), (226, 225, 233, 234), (227, 226, 234, 235), (240, 239, 247, 248), (233, 144, 241), (234, 233, 241, 242), (235, 234, 242, 243), (236, 235, 243, 244), (237, 236, 244, 245), (238, 237, 245, 246), (239, 238, 246, 247), (244, 243, 251, 252), (245, 244, 252, 253), (246, 245, 253, 254), (247, 246, 254, 255), (248, 247, 255, 256), (241, 144, 249), (242, 241, 249, 250), (243, 242, 250, 251)])
me_sphere_003.use_remesh_preserve_volume = False
me_sphere_003.use_remesh_preserve_attributes = False
me_sphere_003.use_mirror_vertex_groups = False
me_sphere_003.update()

# ---- objects
ob_sphere = bpy.data.objects.new('Sphere', me_sphere)
ob_cylinder = bpy.data.objects.new('Cylinder', me_cylinder)
ob_lamp = bpy.data.objects.new('Lamp', light_lamp)
ob_camera = bpy.data.objects.new('Camera', cam_camera)
ob_sphere_001 = bpy.data.objects.new('Sphere.001', me_sphere_001)
ob_sphere_002 = bpy.data.objects.new('Sphere.002', me_sphere_002)
ob_sphere_003 = bpy.data.objects.new('Sphere.003', me_sphere_003)

# ---- transforms, parenting, visibility, modifiers, constraints
ob_sphere.location = (0.3324, 0.2334, -1.49e-08)
ob_sphere.lineart.crease_threshold = 0.0
ob_cylinder.location = (0.0, 0.0, 0.0)
ob_cylinder.lineart.crease_threshold = 0.0
ob_lamp.location = (4.076, 1.005, 5.904)
ob_lamp.rotation_euler = (0.6503, 0.05522, 1.866)
ob_lamp.lock_rotations_4d = False
ob_lamp.empty_display_type = 'ARROWS'
ob_lamp.color = (0.0, 0.0, 0.0, 0.0)
ob_lamp.lineart.crease_threshold = 0.0
ob_camera.location = (7.481, -6.508, 5.344)
ob_camera.rotation_euler = (1.109, 0.0, 0.8149)
ob_camera.lock_rotations_4d = False
ob_camera.empty_display_type = 'ARROWS'
ob_camera.color = (0.0, 0.0, 0.0, 0.0)
ob_camera.display_type = 'WIRE'
ob_camera.lineart.crease_threshold = 0.0
ob_sphere_001.location = (-0.1027, -0.3124, -1.49e-08)
ob_sphere_001.lineart.crease_threshold = 0.0
ob_sphere_002.location = (-0.2542, 0.2375, -2.235e-08)
ob_sphere_002.lineart.crease_threshold = 0.0
ob_sphere_003.location = (0.2629, -0.2472, -2.235e-08)
ob_sphere_003.lineart.crease_threshold = 0.0

# ---- collection membership
col_collection_1.objects.link(ob_sphere)
col_collection_1.objects.link(ob_cylinder)
col_collection_1.objects.link(ob_lamp)
col_collection_1.objects.link(ob_camera)
col_collection_1.objects.link(ob_sphere_001)
col_collection_1.objects.link(ob_sphere_002)
col_collection_1.objects.link(ob_sphere_003)

# ---- scene / render settings (as saved in the file)
scene.camera = ob_camera
scene.frame_start = 1; scene.frame_end = 250; scene.frame_set(1)
scene.render.engine = 'BLENDER_EEVEE_NEXT'
scene.render.resolution_percentage = 50
scene.render.dither_intensity = 0.0
scene.cycles.use_denoising = False
scene.cycles.samples = 128
scene.cycles.sampling_pattern = 'TABULATED_SOBOL'
scene.cycles.light_sampling_threshold = 0.0
scene.cycles.use_adaptive_sampling = False
scene.cycles.use_light_tree = False
scene.cycles.blur_glossy = 0.0
scene.cycles.sample_clamp_indirect = 0.0
scene.view_settings.view_transform = 'Standard'
bpy.context.view_layer.update()
